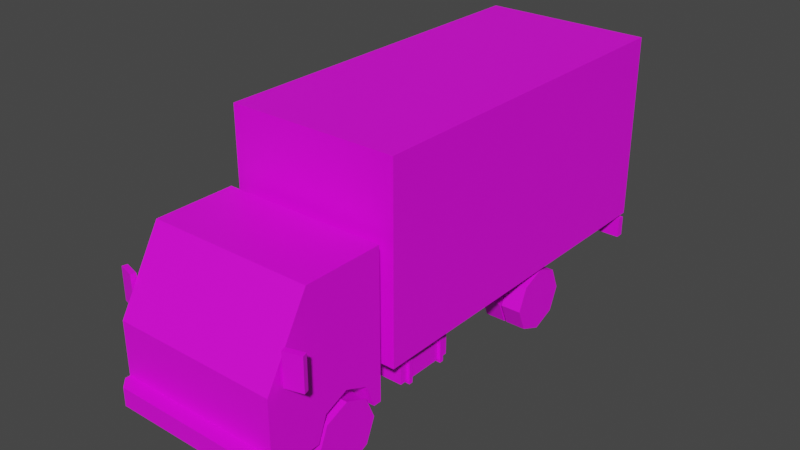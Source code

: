 # Source: Veh_Truck_02_White.blend  (saved by Blender 2.90.8; exported with 4.5.12 LTS)
import bpy
from mathutils import Matrix  # noqa: F401  (used for matrix-valued properties, if any)

bpy.ops.wm.read_factory_settings(use_empty=True)
scene = bpy.context.scene
scene.name = 'Scene'

# ---- collections
col_collection = bpy.data.collections.new('Collection'); scene.collection.children.link(col_collection)

# ---- images (referenced by path relative to the original .blend; pixels are not part of the script)
import os
ASSET_DIR = os.environ.get("B2B_ASSET_DIR", "")  # directory of the original .blend (textures are referenced by path, not embedded)
HERE = os.path.dirname(os.path.abspath(__file__))  # packed textures are extracted next to this script under _unpacked/

def load_image(name, relpath, width, height, colorspace="sRGB"):
    """Load a texture the original file referenced (path relative to the .blend, or extracted next to this script)."""
    p = next((c for c in (os.path.join(HERE, relpath), os.path.join(ASSET_DIR, relpath)) if relpath and os.path.exists(c)), "")
    if p:
        img = bpy.data.images.load(p, check_existing=True)
        img.name = name
    else:  # same state as the original file: an image datablock whose file is absent (Cycles renders it pink)
        img = bpy.data.images.new(name, width, height)
        img.source = "FILE"
        img.filepath = "//" + (relpath or name)
    img.colorspace_settings.name = colorspace
    return img
img_city_vehicles_pallete_png_035 = load_image('city_vehicles_pallete.png.035', 'city_vehicles_pallete.png', 1024, 1024, 'sRGB')

# ---- materials (node trees are filled in below, after node groups)
mat_material_037 = bpy.data.materials.new('Material.037')
mat_material_037.use_transparent_shadow = False

# ---- material node trees
mat_material_037.use_nodes = True; mat_material_037.node_tree.nodes.clear()
_N = mat_material_037.node_tree.nodes; _L = mat_material_037.node_tree.links
n0 = _N.new('ShaderNodeBsdfPrincipled'); n0.name = 'Principled BSDF'; n0.location = (10, 300)
n0.distribution = 'GGX'
n0.subsurface_method = 'BURLEY'
n0.inputs[3].default_value = 1.45
n0.inputs[27].default_value = (0.0, 0.0, 0.0, 1.0)
n0.inputs[28].default_value = 1.0
n1 = _N.new('ShaderNodeOutputMaterial'); n1.name = 'Material Output'; n1.location = (300, 300)
n2 = _N.new('ShaderNodeTexImage'); n2.name = 'Image Texture'; n2.location = (-336, 55)
n2.image = img_city_vehicles_pallete_png_035
n2.interpolation = 'Closest'
_L.new(n0.outputs[0], n1.inputs[0])
_L.new(n2.outputs[0], n0.inputs[0])
n1.is_active_output = True

# ---- world
world_world = bpy.data.worlds.new('World'); scene.world = world_world
world_world.use_nodes = True; world_world.node_tree.nodes.clear()
_N = world_world.node_tree.nodes; _L = world_world.node_tree.links
n0 = _N.new('ShaderNodeOutputWorld'); n0.name = 'World Output'; n0.location = (300, 300)
n1 = _N.new('ShaderNodeBackground'); n1.name = 'Background'; n1.location = (10, 300)
n1.inputs[0].default_value = (0.05088, 0.05088, 0.05088, 1.0)
_L.new(n1.outputs[0], n0.inputs[0])
n0.is_active_output = True
world_world.color = (0.05088, 0.05088, 0.05088)
world_world.use_sun_shadow = False
world_world.sun_shadow_jitter_overblur = 0.0

# ---- meshes
me_plane_191 = bpy.data.meshes.new('Plane.191')
me_plane_191.from_pydata([(0.3498, -1.31, 0.4161), (0.3498, -1.162, 0.4773), (0.3498, -1.015, 0.4161), (0.4701, -1.656, 0.7497), (0.5151, -1.679, 0.2671), (0.5151, -0.9081, 1.176), (0.5151, -0.9081, 0.2671), (0.4701, -1.431, 1.137), (0.5151, -1.162, 0.4773), (0.5151, -1.015, 0.4161), (0.5151, -1.31, 0.4161), (0.3498, -1.162, 0.2586), (0.3498, -0.959, 0.2671), (0.5151, -0.959, 0.2671), (0.3498, -1.366, 0.2671), (0.5151, -1.366, 0.2671), (0.5151, -1.679, 0.5436), (0.5151, -1.679, 0.423), (0.325, -1.679, 0.5436), (0.2522, -1.679, 0.423), (0.243, -1.679, 0.4932), (0.2045, -1.679, 0.4256), (0.5151, -1.679, 0.3806), (0.4564, -1.768, 0.3806), (0.5151, -1.71, 0.3806), (0.5151, -1.71, 0.2671), (0.4564, -1.768, 0.2671), (0.4816, -1.679, 0.5436), (0.4816, -1.679, 0.423), (0.5151, -1.408, 1.176), (0.5151, -1.679, 0.7108), (0.5151, -1.556, 0.8298), (0.5151, -1.383, 1.137), (0.5151, -1.013, 1.137), (0.5151, -1.013, 0.7896), (0.5151, -1.258, 0.7896), (0.5151, -1.401, 0.6462), (0.5151, -1.556, 0.6462), (0.07956, -1.768, 0.3697), (0.07956, -1.768, 0.2829), (-0.3498, -1.31, 0.4161), (-0.3498, -1.162, 0.4773), (-0.3498, -1.015, 0.4161), (-0.4701, -1.656, 0.7497), (-0.5151, -1.679, 0.2671), (-0.5151, -0.9081, 1.176), (-0.5151, -0.9081, 0.2671), (-0.4701, -1.431, 1.137), (0.0, -1.679, 0.7108), (0.0, -1.679, 0.2671), (0.0, -0.9081, 1.176), (0.0, -0.9081, 0.2671), (0.0, -1.408, 1.176), (-0.5151, -1.162, 0.4773), (-0.5151, -1.015, 0.4161), (-0.5151, -1.31, 0.4161), (-0.3498, -1.162, 0.2586), (-0.3498, -0.959, 0.2671), (-0.5151, -0.959, 0.2671), (-0.3498, -1.366, 0.2671), (-0.5151, -1.366, 0.2671), (-0.5151, -1.679, 0.5436), (-0.5151, -1.679, 0.423), (-0.325, -1.679, 0.5436), (-0.2522, -1.679, 0.423), (0.0, -1.679, 0.4932), (0.0, -1.679, 0.4256), (-0.243, -1.679, 0.4932), (-0.2045, -1.679, 0.4256), (0.0, -1.679, 0.3806), (-0.5151, -1.679, 0.3806), (0.0, -1.768, 0.3806), (0.0, -1.768, 0.2671), (-0.4564, -1.768, 0.3806), (-0.5151, -1.71, 0.3806), (-0.5151, -1.71, 0.2671), (-0.4564, -1.768, 0.2671), (-0.4816, -1.679, 0.5436), (-0.4816, -1.679, 0.423), (-0.5151, -1.408, 1.176), (-0.5151, -1.679, 0.7108), (0.0, -1.431, 1.137), (0.0, -1.656, 0.7497), (-0.5151, -1.556, 0.8298), (-0.5151, -1.383, 1.137), (-0.5151, -1.013, 1.137), (-0.5151, -1.013, 0.7896), (-0.5151, -1.258, 0.7896), (-0.5151, -1.401, 0.6462), (-0.5151, -1.556, 0.6462), (0.0, -1.768, 0.3697), (0.0, -1.768, 0.2829), (-0.07956, -1.768, 0.3697), (-0.07956, -1.768, 0.2829), (0.5294, -1.592, 0.7287), (0.5294, -1.592, 0.9308), (0.5205, -1.561, 0.7287), (0.5205, -1.561, 0.9308), (0.6361, -1.563, 0.7287), (0.6361, -1.563, 0.9308), (0.6272, -1.531, 0.7287), (0.6272, -1.531, 0.9308), (-0.5294, -1.592, 0.7287), (-0.5294, -1.592, 0.9308), (-0.5205, -1.561, 0.7287), (-0.5205, -1.561, 0.9308), (-0.6361, -1.563, 0.7287), (-0.6361, -1.563, 0.9308), (-0.6272, -1.531, 0.7287), (-0.6272, -1.531, 0.9308), (-0.163, -0.03107, 0.2956), (-0.163, -0.03107, 0.3812), (-0.163, 0.03107, 0.2956), (-0.163, 0.03107, 0.3812), (0.163, -0.03107, 0.2956), (0.163, -0.03107, 0.3812), (0.163, 0.03107, 0.2956), (0.163, 0.03107, 0.3812), (0.1561, -0.9242, 0.2791), (0.1561, -0.9242, 0.394), (0.1561, 1.465, 0.2791), (0.1561, 1.465, 0.394), (0.224, -0.9242, 0.2791), (0.224, -0.9242, 0.394), (0.224, 1.465, 0.2791), (0.224, 1.465, 0.394), (-0.163, -0.1295, 0.2956), (-0.163, -0.1295, 0.3812), (-0.163, -0.06734, 0.2956), (-0.163, -0.06734, 0.3812), (0.163, -0.1295, 0.2956), (0.163, -0.1295, 0.3812), (0.163, -0.06734, 0.2956), (0.163, -0.06734, 0.3812), (-0.163, -0.5512, 0.2956), (-0.163, -0.5512, 0.3812), (-0.163, -0.4891, 0.2956), (-0.163, -0.4891, 0.3812), (0.163, -0.5512, 0.2956), (0.163, -0.5512, 0.3812), (0.163, -0.4891, 0.2956), (0.163, -0.4891, 0.3812), (-0.163, -0.6496, 0.2956), (-0.163, -0.6496, 0.3812), (-0.163, -0.5875, 0.2956), (-0.163, -0.5875, 0.3812), (0.163, -0.6496, 0.2956), (0.163, -0.6496, 0.3812), (0.163, -0.5875, 0.2956), (0.163, -0.5875, 0.3812), (-0.163, 1.111, 0.2956), (-0.163, 1.111, 0.3812), (-0.163, 1.173, 0.2956), (-0.163, 1.173, 0.3812), (0.163, 1.111, 0.2956), (0.163, 1.111, 0.3812), (0.163, 1.173, 0.2956), (0.163, 1.173, 0.3812), (-0.163, 1.012, 0.2956), (-0.163, 1.012, 0.3812), (-0.163, 1.075, 0.2956), (-0.163, 1.075, 0.3812), (0.163, 1.012, 0.2956), (0.163, 1.012, 0.3812), (0.163, 1.075, 0.2956), (0.163, 1.075, 0.3812), (-0.1561, -0.9242, 0.2791), (-0.1561, -0.9242, 0.394), (-0.1561, 1.465, 0.2791), (-0.1561, 1.465, 0.394), (-0.224, -0.9242, 0.2791), (-0.224, -0.9242, 0.394), (-0.224, 1.465, 0.2791), (-0.224, 1.465, 0.394), (-0.5352, 1.447, 0.274), (-0.5352, 1.447, 0.4028), (-0.5352, 1.496, 0.274), (-0.5352, 1.496, 0.4028), (0.5352, 1.447, 0.274), (0.5352, 1.447, 0.4028), (0.5352, 1.496, 0.274), (0.5352, 1.496, 0.4028), (0.356, 1.496, 0.274), (-0.356, 1.496, 0.274), (-0.356, 1.496, 0.4028), (0.356, 1.496, 0.4028), (0.5009, 1.496, 0.274), (0.5009, 1.496, 0.4028), (-0.5005, 1.496, 0.274), (-0.5005, 1.496, 0.4028), (0.0, 1.496, 0.274), (0.0, 1.496, 0.4028), (0.0, 1.496, 0.3824), (0.0, 1.496, 0.2985), (0.07463, 1.496, 0.3824), (0.07463, 1.496, 0.2985), (-0.07277, 1.496, 0.2985), (-0.07277, 1.496, 0.3824), (0.2523, 0.5835, 0.2359), (0.2523, 0.5835, 0.1712), (0.2523, 0.5188, 0.2359), (0.2523, 0.5188, 0.1712), (0.08237, 0.5835, 0.2359), (0.08237, 0.5835, 0.1712), (0.08237, 0.5188, 0.2359), (0.08237, 0.5188, 0.1712), (0.08237, 0.4951, 0.1474), (0.08237, 0.4951, 0.2596), (0.08237, 0.6073, 0.2596), (0.08237, 0.6073, 0.1474), (-0.06448, 0.4951, 0.1474), (-0.06448, 0.4951, 0.2596), (-0.06448, 0.6073, 0.2596), (-0.06448, 0.6073, 0.1474), (-0.06448, 0.5187, 0.1711), (-0.06448, 0.5187, 0.236), (-0.06448, 0.5836, 0.236), (-0.06448, 0.5836, 0.1711), (-0.2508, 0.5187, 0.1711), (-0.2508, 0.5187, 0.236), (-0.2508, 0.5836, 0.236), (-0.2508, 0.5836, 0.1711), (0.1652, 0.5096, 0.1467), (0.1652, 0.4708, 0.2839), (0.1652, 0.5928, 0.1467), (0.1652, 0.6315, 0.2839), (0.2141, 0.5096, 0.1467), (0.2141, 0.4708, 0.2839), (0.2141, 0.5928, 0.1467), (0.2141, 0.6315, 0.2839), (-0.1652, 0.5096, 0.1467), (-0.1652, 0.4708, 0.2839), (-0.1652, 0.5928, 0.1467), (-0.1652, 0.6315, 0.2839), (-0.2141, 0.5096, 0.1467), (-0.2141, 0.4708, 0.2839), (-0.2141, 0.5928, 0.1467), (-0.2141, 0.6315, 0.2839), (0.2392, -0.6769, 0.2172), (0.2392, -0.6769, 0.4152), (0.2392, -0.2877, 0.2172), (0.2392, -0.2877, 0.4152), (0.4572, -0.6769, 0.2172), (0.4572, -0.6769, 0.4152), (0.4572, -0.2877, 0.2172), (0.4572, -0.2877, 0.4152), (0.2218, -0.6262, 0.2014), (0.2218, -0.6262, 0.431), (0.2218, -0.6012, 0.2014), (0.2218, -0.6012, 0.431), (0.4747, -0.6262, 0.2014), (0.4747, -0.6262, 0.431), (0.4747, -0.6012, 0.2014), (0.4747, -0.6012, 0.431), (0.2218, -0.3612, 0.2014), (0.2218, -0.3612, 0.431), (0.2218, -0.3362, 0.2014), (0.2218, -0.3362, 0.431), (0.4747, -0.3612, 0.2014), (0.4747, -0.3612, 0.431), (0.4747, -0.3362, 0.2014), (0.4747, -0.3362, 0.431), (-0.2392, -0.6769, 0.2172), (-0.2392, -0.6769, 0.4152), (-0.2392, -0.2877, 0.2172), (-0.2392, -0.2877, 0.4152), (-0.4572, -0.6769, 0.2172), (-0.4572, -0.6769, 0.4152), (-0.4572, -0.2877, 0.2172), (-0.4572, -0.2877, 0.4152), (-0.2218, -0.6262, 0.2014), (-0.2218, -0.6262, 0.431), (-0.2218, -0.6012, 0.2014), (-0.2218, -0.6012, 0.431), (-0.4747, -0.6262, 0.2014), (-0.4747, -0.6262, 0.431), (-0.4747, -0.6012, 0.2014), (-0.4747, -0.6012, 0.431), (-0.2218, -0.3612, 0.2014), (-0.2218, -0.3612, 0.431), (-0.2218, -0.3362, 0.2014), (-0.2218, -0.3362, 0.431), (-0.4747, -0.3612, 0.2014), (-0.4747, -0.3612, 0.431), (-0.4747, -0.3362, 0.2014), (-0.4747, -0.3362, 0.431), (-0.1729, 0.1084, 0.3866), (-0.1729, 0.1084, 0.4604), (-0.1729, 0.1356, 0.3866), (-0.1729, 0.1356, 0.4604), (-0.2073, 0.1084, 0.3866), (-0.2073, 0.1084, 0.4604), (-0.2073, 0.1356, 0.3866), (-0.2073, 0.1356, 0.4604), (-0.1729, -0.6707, 0.3866), (-0.1729, -0.6707, 0.4604), (-0.1729, -0.6434, 0.3866), (-0.1729, -0.6434, 0.4604), (-0.2073, -0.6707, 0.3866), (-0.2073, -0.6707, 0.4604), (-0.2073, -0.6434, 0.3866), (-0.2073, -0.6434, 0.4604), (-0.1729, -0.2843, 0.3866), (-0.1729, -0.2843, 0.4604), (-0.1729, -0.2571, 0.3866), (-0.1729, -0.2571, 0.4604), (-0.2073, -0.2843, 0.3866), (-0.2073, -0.2843, 0.4604), (-0.2073, -0.2571, 0.3866), (-0.2073, -0.2571, 0.4604), (-0.1729, 0.5361, 0.3866), (-0.1729, 0.5361, 0.4604), (-0.1729, 0.5633, 0.3866), (-0.1729, 0.5633, 0.4604), (-0.2073, 0.5361, 0.3866), (-0.2073, 0.5361, 0.4604), (-0.2073, 0.5633, 0.3866), (-0.2073, 0.5633, 0.4604), (-0.1729, 0.9781, 0.3866), (-0.1729, 0.9781, 0.4604), (-0.1729, 1.005, 0.3866), (-0.1729, 1.005, 0.4604), (-0.2073, 0.9781, 0.3866), (-0.2073, 0.9781, 0.4604), (-0.2073, 1.005, 0.3866), (-0.2073, 1.005, 0.4604), (0.1729, 0.1084, 0.3866), (0.1729, 0.1084, 0.4604), (0.1729, 0.1356, 0.3866), (0.1729, 0.1356, 0.4604), (0.2073, 0.1084, 0.3866), (0.2073, 0.1084, 0.4604), (0.2073, 0.1356, 0.3866), (0.2073, 0.1356, 0.4604), (0.1729, -0.6707, 0.3866), (0.1729, -0.6707, 0.4604), (0.1729, -0.6434, 0.3866), (0.1729, -0.6434, 0.4604), (0.2073, -0.6707, 0.3866), (0.2073, -0.6707, 0.4604), (0.2073, -0.6434, 0.3866), (0.2073, -0.6434, 0.4604), (0.1729, -0.2843, 0.3866), (0.1729, -0.2843, 0.4604), (0.1729, -0.2571, 0.3866), (0.1729, -0.2571, 0.4604), (0.2073, -0.2843, 0.3866), (0.2073, -0.2843, 0.4604), (0.2073, -0.2571, 0.3866), (0.2073, -0.2571, 0.4604), (0.1729, 0.5361, 0.3866), (0.1729, 0.5361, 0.4604), (0.1729, 0.5633, 0.3866), (0.1729, 0.5633, 0.4604), (0.2073, 0.5361, 0.3866), (0.2073, 0.5361, 0.4604), (0.2073, 0.5633, 0.3866), (0.2073, 0.5633, 0.4604), (0.1729, 0.9781, 0.3866), (0.1729, 0.9781, 0.4604), (0.1729, 1.005, 0.3866), (0.1729, 1.005, 0.4604), (0.2073, 0.9781, 0.3866), (0.2073, 0.9781, 0.4604), (0.2073, 1.005, 0.3866), (0.2073, 1.005, 0.4604), (-0.5379, -0.8314, 0.434), (-0.5379, -0.8314, 1.615), (-0.4995, 1.496, 0.4735), (-0.4995, 1.496, 1.576), (0.5379, -0.8314, 0.434), (0.5379, -0.8314, 1.615), (0.4995, 1.496, 0.4735), (0.4995, 1.496, 1.576), (-0.5379, 1.496, 1.615), (-0.5379, 1.496, 0.434), (0.5379, 1.496, 0.434), (0.5379, 1.496, 1.615), (0.0, 1.496, 0.4735), (0.0, 1.496, 1.576), (0.2308, 1.496, 0.6533), (0.2308, 1.496, 0.6197), (0.09051, 1.496, 0.6197), (0.09051, 1.496, 0.6533), (-0.08271, 1.496, 0.6533), (-0.08271, 1.496, 0.6197), (-0.2303, 1.496, 0.6197), (-0.2303, 1.496, 0.6533)], [], [(0, 1, 8, 10), (1, 2, 9, 8), (2, 12, 13, 9), (29, 5, 50, 52), (3, 7, 81, 82), (5, 6, 51, 50), (49, 4, 25, 26, 72), (30, 16, 17, 22, 4, 15, 10, 8, 9, 13, 6, 5, 33, 34, 35, 36, 37, 31), (11, 0, 14), (11, 1, 0), (11, 2, 1), (14, 0, 10, 15), (12, 2, 11), (6, 13, 12, 11, 14, 15, 4, 49, 51), (16, 27, 28, 17), (66, 21, 20, 65), (22, 69, 71, 23, 24), (69, 22, 17, 28, 19, 18, 27, 16, 30, 48, 65, 20, 21, 66), (26, 23, 71, 90, 38, 39, 91, 72), (23, 26, 25, 24), (4, 22, 24, 25), (28, 27, 18, 19), (7, 3, 30, 29), (81, 7, 29, 52), (3, 82, 48, 30), (31, 37, 36, 35, 34, 33, 32), (32, 33, 5, 29, 30, 31), (91, 39, 38, 90), (40, 55, 53, 41), (41, 53, 54, 42), (42, 54, 58, 57), (79, 52, 50, 45), (43, 82, 81, 47), (45, 50, 51, 46), (49, 72, 76, 75, 44), (80, 83, 89, 88, 87, 86, 85, 45, 46, 58, 54, 53, 55, 60, 44, 70, 62, 61), (56, 59, 40), (56, 40, 41), (56, 41, 42), (59, 60, 55, 40), (57, 56, 42), (46, 51, 49, 44, 60, 59, 56, 57, 58), (61, 62, 78, 77), (66, 65, 67, 68), (70, 74, 73, 71, 69), (69, 66, 68, 67, 65, 48, 80, 61, 77, 63, 64, 78, 62, 70), (76, 72, 91, 93, 92, 90, 71, 73), (73, 74, 75, 76), (44, 75, 74, 70), (78, 64, 63, 77), (47, 79, 80, 43), (81, 52, 79, 47), (43, 80, 48, 82), (83, 84, 85, 86, 87, 88, 89), (84, 83, 80, 79, 45, 85), (91, 90, 92, 93), (94, 95, 97, 96), (96, 97, 101, 100), (100, 101, 99, 98), (98, 99, 95, 94), (96, 100, 98, 94), (101, 97, 95, 99), (102, 104, 105, 103), (104, 108, 109, 105), (108, 106, 107, 109), (106, 102, 103, 107), (104, 102, 106, 108), (109, 107, 103, 105), (112, 113, 117, 116), (114, 115, 111, 110), (112, 116, 114, 110), (117, 113, 111, 115), (118, 119, 121, 120), (120, 121, 125, 124), (124, 125, 123, 122), (122, 123, 119, 118), (120, 124, 122, 118), (125, 121, 119, 123), (128, 129, 133, 132), (130, 131, 127, 126), (128, 132, 130, 126), (133, 129, 127, 131), (136, 137, 141, 140), (138, 139, 135, 134), (136, 140, 138, 134), (141, 137, 135, 139), (144, 145, 149, 148), (146, 147, 143, 142), (144, 148, 146, 142), (149, 145, 143, 147), (152, 153, 157, 156), (154, 155, 151, 150), (152, 156, 154, 150), (157, 153, 151, 155), (160, 161, 165, 164), (162, 163, 159, 158), (160, 164, 162, 158), (165, 161, 159, 163), (166, 168, 169, 167), (168, 172, 173, 169), (172, 170, 171, 173), (170, 166, 167, 171), (168, 166, 170, 172), (173, 171, 167, 169), (182, 185, 187, 186), (175, 174, 178, 179), (190, 182, 186, 180, 178, 174, 176, 188, 183), (191, 184, 189, 177, 175, 179, 181, 187, 185), (180, 181, 179, 178), (176, 174, 175, 177), (176, 177, 189, 188), (190, 193, 195, 194, 192, 191, 185, 182), (183, 184, 191, 192, 197, 196, 193, 190), (186, 187, 181, 180), (188, 189, 184, 183), (192, 194, 195, 193), (193, 196, 197, 192), (198, 200, 201, 199), (200, 204, 205, 201), (205, 206, 209, 203), (202, 198, 199, 203), (200, 198, 202, 204), (205, 203, 199, 201), (209, 213, 212, 208), (204, 207, 206, 205), (203, 209, 208, 202), (202, 208, 207, 204), (212, 216, 215, 211), (208, 212, 211, 207), (206, 210, 213, 209), (207, 211, 210, 206), (214, 218, 221, 217), (210, 214, 217, 213), (211, 215, 214, 210), (213, 217, 216, 212), (219, 220, 221, 218), (215, 219, 218, 214), (217, 221, 220, 216), (216, 220, 219, 215), (222, 223, 225, 224), (224, 225, 229, 228), (228, 229, 227, 226), (226, 227, 223, 222), (224, 228, 226, 222), (230, 232, 233, 231), (232, 236, 237, 233), (236, 234, 235, 237), (234, 230, 231, 235), (232, 230, 234, 236), (238, 239, 241, 240), (240, 241, 245, 244), (244, 245, 243, 242), (242, 243, 239, 238), (240, 244, 242, 238), (245, 241, 239, 243), (246, 247, 249, 248), (248, 249, 253, 252), (252, 253, 251, 250), (250, 251, 247, 246), (248, 252, 250, 246), (253, 249, 247, 251), (254, 255, 257, 256), (256, 257, 261, 260), (260, 261, 259, 258), (258, 259, 255, 254), (256, 260, 258, 254), (261, 257, 255, 259), (262, 264, 265, 263), (264, 268, 269, 265), (268, 266, 267, 269), (266, 262, 263, 267), (264, 262, 266, 268), (269, 267, 263, 265), (270, 272, 273, 271), (272, 276, 277, 273), (276, 274, 275, 277), (274, 270, 271, 275), (272, 270, 274, 276), (277, 275, 271, 273), (278, 280, 281, 279), (280, 284, 285, 281), (284, 282, 283, 285), (282, 278, 279, 283), (280, 278, 282, 284), (285, 283, 279, 281), (286, 288, 289, 287), (288, 292, 293, 289), (292, 290, 291, 293), (290, 286, 287, 291), (294, 296, 297, 295), (296, 300, 301, 297), (300, 298, 299, 301), (298, 294, 295, 299), (302, 304, 305, 303), (304, 308, 309, 305), (308, 306, 307, 309), (306, 302, 303, 307), (310, 312, 313, 311), (312, 316, 317, 313), (316, 314, 315, 317), (314, 310, 311, 315), (318, 320, 321, 319), (320, 324, 325, 321), (324, 322, 323, 325), (322, 318, 319, 323), (326, 327, 329, 328), (328, 329, 333, 332), (332, 333, 331, 330), (330, 331, 327, 326), (334, 335, 337, 336), (336, 337, 341, 340), (340, 341, 339, 338), (338, 339, 335, 334), (342, 343, 345, 344), (344, 345, 349, 348), (348, 349, 347, 346), (346, 347, 343, 342), (350, 351, 353, 352), (352, 353, 357, 356), (356, 357, 355, 354), (354, 355, 351, 350), (358, 359, 361, 360), (360, 361, 365, 364), (364, 365, 363, 362), (362, 363, 359, 358), (366, 367, 374, 375), (378, 379, 373, 372, 381, 380, 383), (376, 377, 371, 370), (370, 371, 367, 366), (375, 376, 370, 366), (369, 368, 375, 374), (377, 374, 367, 371), (368, 378, 372, 376, 375), (372, 373, 377, 376), (368, 387, 386, 385, 378), (373, 379, 369, 374, 377), (383, 380, 381, 382), (382, 381, 372, 378, 383), (378, 385, 384, 387, 368, 369, 379), (384, 385, 386, 387)])
_uv = me_plane_191.uv_layers.new(name='UVMap')
_uv.uv.foreach_set('vector', [0.2221, 0.05746, 0.2221, 0.05671, 0.223, 0.05671, 0.223, 0.05746, 0.2221, 0.05671, 0.2221, 0.05597, 0.223, 0.05597, 0.223, 0.05671, 0.2091, 0.05681, 0.2099, 0.05681, 0.2099, 0.05765, 0.2091, 0.05765, 0.9571, 0.4932, 0.954, 0.4932, 0.954, 0.49, 0.9571, 0.49, 0.1174, 0.05859, 0.1144, 0.05859, 0.1144, 0.05501, 0.1174, 0.05501, 0.9437, 0.4804, 0.9493, 0.4804, 0.9493, 0.4836, 0.9437, 0.4836, 0.2231, 0.04687, 0.2231, 0.04426, 0.2232, 0.04426, 0.2235, 0.04456, 0.2235, 0.04687, 0.9376, 0.4905, 0.9376, 0.4895, 0.9376, 0.4887, 0.9376, 0.4885, 0.9376, 0.4878, 0.9395, 0.4878, 0.9398, 0.4887, 0.9408, 0.4891, 0.9417, 0.4887, 0.942, 0.4878, 0.9423, 0.4878, 0.9423, 0.4934, 0.9417, 0.4932, 0.9417, 0.491, 0.9402, 0.491, 0.9393, 0.4901, 0.9383, 0.4901, 0.9383, 0.4913, 0.2252, 0.05573, 0.2245, 0.05495, 0.2252, 0.0547, 0.2252, 0.05573, 0.2241, 0.05568, 0.2245, 0.05495, 0.2252, 0.05573, 0.2244, 0.05644, 0.2241, 0.05568, 0.2237, 0.05676, 0.2244, 0.05676, 0.2244, 0.05759, 0.2237, 0.05759, 0.2251, 0.05676, 0.2244, 0.05644, 0.2252, 0.05573, 0.2192, 0.04426, 0.2194, 0.04426, 0.2194, 0.0451, 0.2205, 0.0451, 0.2215, 0.0451, 0.2215, 0.04426, 0.2231, 0.04426, 0.2231, 0.04687, 0.2192, 0.04687, 0.8815, 0.5874, 0.8815, 0.5864, 0.8851, 0.5864, 0.8851, 0.5874, 0.1199, 0.05501, 0.1199, 0.05657, 0.1194, 0.05686, 0.1194, 0.05501, 0.9406, 0.4847, 0.9406, 0.4884, 0.9399, 0.4884, 0.9399, 0.4851, 0.9403, 0.4847, 0.9487, 0.49, 0.9487, 0.4932, 0.9484, 0.4932, 0.9484, 0.493, 0.9484, 0.4916, 0.9477, 0.4921, 0.9477, 0.493, 0.9477, 0.4932, 0.9466, 0.4932, 0.9466, 0.49, 0.948, 0.49, 0.948, 0.4915, 0.9484, 0.4913, 0.9484, 0.49, 0.9399, 0.4913, 0.9391, 0.4913, 0.9391, 0.488, 0.9392, 0.488, 0.9392, 0.4886, 0.9398, 0.4886, 0.9398, 0.488, 0.9399, 0.488, 0.9413, 0.4855, 0.9413, 0.4847, 0.9418, 0.4847, 0.9418, 0.4855, 0.942, 0.4847, 0.942, 0.4855, 0.9418, 0.4855, 0.9418, 0.4847, 0.9875, 0.5264, 0.9806, 0.5264, 0.9806, 0.5175, 0.9875, 0.5133, 0.9439, 0.493, 0.9464, 0.493, 0.9466, 0.4932, 0.9437, 0.4932, 0.9439, 0.49, 0.9439, 0.493, 0.9437, 0.4932, 0.9437, 0.49, 0.9464, 0.493, 0.9464, 0.49, 0.9466, 0.49, 0.9466, 0.4932, 0.1076, 0.05652, 0.1076, 0.05512, 0.1088, 0.05512, 0.1098, 0.05621, 0.1117, 0.05621, 0.1117, 0.05885, 0.1089, 0.05885, 0.9394, 0.4932, 0.9417, 0.4932, 0.9423, 0.4934, 0.9392, 0.4934, 0.9376, 0.4905, 0.9383, 0.4913, 0.5238, 0.04115, 0.5238, 0.05666, 0.5069, 0.05666, 0.5069, 0.04115, 0.2075, 0.0574, 0.2066, 0.0574, 0.2066, 0.05665, 0.2075, 0.05665, 0.2075, 0.05665, 0.2066, 0.05665, 0.2066, 0.0559, 0.2075, 0.0559, 0.2282, 0.05535, 0.2282, 0.05619, 0.2275, 0.05619, 0.2275, 0.05535, 0.9571, 0.4868, 0.9571, 0.49, 0.954, 0.49, 0.954, 0.4868, 0.1174, 0.05144, 0.1174, 0.05501, 0.1144, 0.05501, 0.1144, 0.05144, 0.9437, 0.4868, 0.9437, 0.4836, 0.9493, 0.4836, 0.9493, 0.4868, 0.2231, 0.04687, 0.2235, 0.04687, 0.2235, 0.04918, 0.2232, 0.04948, 0.2231, 0.04948, 0.9492, 0.4897, 0.95, 0.489, 0.95, 0.4901, 0.9509, 0.4901, 0.9518, 0.4892, 0.9533, 0.4892, 0.9533, 0.4871, 0.954, 0.4868, 0.954, 0.4925, 0.9537, 0.4925, 0.9533, 0.4916, 0.9524, 0.4912, 0.9515, 0.4916, 0.9512, 0.4925, 0.9492, 0.4925, 0.9492, 0.4918, 0.9492, 0.4915, 0.9492, 0.4908, 0.2241, 0.05572, 0.2241, 0.05676, 0.2233, 0.05651, 0.2241, 0.05572, 0.2233, 0.05651, 0.223, 0.05577, 0.2241, 0.05572, 0.223, 0.05577, 0.2233, 0.05501, 0.2244, 0.05759, 0.2244, 0.05676, 0.2252, 0.05676, 0.2252, 0.05759, 0.224, 0.0547, 0.2241, 0.05572, 0.2233, 0.05501, 0.2192, 0.04948, 0.2192, 0.04687, 0.2231, 0.04687, 0.2231, 0.04948, 0.2215, 0.04948, 0.2215, 0.04864, 0.2205, 0.04864, 0.2194, 0.04864, 0.2194, 0.04948, 0.8815, 0.5563, 0.8851, 0.5563, 0.8851, 0.5573, 0.8815, 0.5573, 0.1199, 0.05501, 0.1194, 0.05501, 0.1194, 0.05316, 0.1199, 0.05346, 0.9406, 0.4921, 0.9403, 0.4921, 0.9399, 0.4917, 0.9399, 0.4884, 0.9406, 0.4884, 0.9487, 0.49, 0.9484, 0.49, 0.9484, 0.4888, 0.948, 0.4885, 0.948, 0.49, 0.9466, 0.49, 0.9466, 0.4868, 0.9477, 0.4868, 0.9477, 0.4871, 0.9477, 0.488, 0.9484, 0.4885, 0.9484, 0.4871, 0.9484, 0.4868, 0.9487, 0.4868, 0.9399, 0.4847, 0.9399, 0.488, 0.9398, 0.488, 0.9398, 0.4874, 0.9392, 0.4874, 0.9392, 0.488, 0.9391, 0.488, 0.9391, 0.4847, 0.9549, 0.4893, 0.9554, 0.4893, 0.9554, 0.4902, 0.9549, 0.4902, 0.9556, 0.4902, 0.9554, 0.4902, 0.9554, 0.4893, 0.9556, 0.4893, 0.9875, 0.4715, 0.9875, 0.4846, 0.9806, 0.4804, 0.9806, 0.4715, 0.9439, 0.4871, 0.9437, 0.4868, 0.9466, 0.4868, 0.9464, 0.4871, 0.9439, 0.49, 0.9437, 0.49, 0.9437, 0.4868, 0.9439, 0.4871, 0.9464, 0.4871, 0.9466, 0.4868, 0.9466, 0.49, 0.9464, 0.49, 0.1219, 0.05372, 0.1232, 0.05139, 0.126, 0.05139, 0.126, 0.05403, 0.1241, 0.05403, 0.123, 0.05512, 0.1219, 0.05512, 0.951, 0.4871, 0.95, 0.489, 0.9492, 0.4897, 0.9509, 0.4868, 0.954, 0.4868, 0.9533, 0.4871, 0.5238, 0.04115, 0.5069, 0.04115, 0.5069, 0.02565, 0.5238, 0.02565, 0.1442, 0.03235, 0.1442, 0.032, 0.1442, 0.032, 0.1442, 0.03235, 0.9476, 0.4895, 0.9476, 0.4898, 0.9475, 0.4898, 0.9475, 0.4895, 0.1442, 0.03338, 0.1442, 0.03303, 0.1442, 0.03303, 0.1442, 0.03338, 0.1506, 0.03183, 0.1506, 0.03148, 0.1508, 0.03148, 0.1508, 0.03183, 0.1438, 0.03662, 0.1438, 0.03643, 0.1439, 0.03643, 0.1439, 0.03662, 0.144, 0.03662, 0.144, 0.03643, 0.1441, 0.03643, 0.1441, 0.03662, 0.1442, 0.03269, 0.1442, 0.03269, 0.1442, 0.03235, 0.1442, 0.03235, 0.9475, 0.4898, 0.9473, 0.4898, 0.9473, 0.4895, 0.9475, 0.4895, 0.1442, 0.03303, 0.1442, 0.03303, 0.1442, 0.03269, 0.1442, 0.03269, 0.1508, 0.03573, 0.151, 0.03573, 0.151, 0.03608, 0.1508, 0.03608, 0.144, 0.03662, 0.144, 0.03662, 0.144, 0.03643, 0.144, 0.03643, 0.1439, 0.03643, 0.144, 0.03643, 0.144, 0.03662, 0.1439, 0.03662, 0.2087, 0.05636, 0.2091, 0.05636, 0.2091, 0.05801, 0.2087, 0.05801, 0.2284, 0.04004, 0.2288, 0.04004, 0.2288, 0.04169, 0.2284, 0.04169, 0.2288, 0.05041, 0.2288, 0.04876, 0.2291, 0.04876, 0.2291, 0.05041, 0.2291, 0.04711, 0.2291, 0.04876, 0.2288, 0.04876, 0.2288, 0.04711, 0.2266, 0.04457, 0.226, 0.04457, 0.226, 0.03248, 0.2266, 0.03248, 0.2141, 0.05789, 0.2141, 0.05731, 0.2145, 0.05731, 0.2145, 0.05789, 0.226, 0.04457, 0.2266, 0.04457, 0.2266, 0.05667, 0.226, 0.05667, 0.2066, 0.05798, 0.2066, 0.0574, 0.207, 0.0574, 0.207, 0.05798, 0.2272, 0.03248, 0.2275, 0.03248, 0.2275, 0.04457, 0.2272, 0.04457, 0.2257, 0.04426, 0.226, 0.04426, 0.226, 0.05636, 0.2257, 0.05636, 0.2141, 0.05566, 0.2146, 0.05566, 0.2146, 0.05731, 0.2141, 0.05731, 0.2284, 0.03839, 0.2288, 0.03839, 0.2288, 0.04004, 0.2284, 0.04004, 0.2288, 0.04546, 0.2288, 0.04381, 0.2291, 0.04381, 0.2291, 0.04546, 0.2291, 0.04546, 0.2291, 0.04711, 0.2288, 0.04711, 0.2288, 0.04546, 0.2229, 0.05573, 0.2224, 0.05573, 0.2224, 0.05408, 0.2229, 0.05408, 0.2285, 0.03248, 0.2289, 0.03248, 0.2289, 0.03413, 0.2285, 0.03413, 0.2291, 0.05412, 0.2291, 0.05577, 0.2288, 0.05577, 0.2288, 0.05412, 0.2291, 0.03839, 0.2291, 0.04004, 0.2288, 0.04004, 0.2288, 0.03839, 0.2129, 0.05649, 0.2124, 0.05649, 0.2124, 0.05484, 0.2129, 0.05484, 0.2284, 0.04169, 0.2288, 0.04169, 0.2288, 0.04334, 0.2284, 0.04334, 0.2291, 0.04169, 0.2291, 0.04334, 0.2288, 0.04334, 0.2288, 0.04169, 0.2291, 0.05667, 0.2291, 0.05832, 0.2288, 0.05832, 0.2288, 0.05667, 0.2252, 0.0547, 0.2256, 0.0547, 0.2256, 0.05635, 0.2252, 0.05635, 0.2285, 0.03578, 0.2289, 0.03578, 0.2289, 0.03743, 0.2285, 0.03743, 0.2288, 0.05206, 0.2288, 0.05041, 0.2291, 0.05041, 0.2291, 0.05206, 0.2291, 0.04004, 0.2291, 0.04169, 0.2288, 0.04169, 0.2288, 0.04004, 0.2124, 0.05649, 0.2129, 0.05649, 0.2129, 0.05814, 0.2124, 0.05814, 0.2285, 0.03413, 0.2289, 0.03413, 0.2289, 0.03578, 0.2285, 0.03578, 0.2124, 0.05681, 0.2124, 0.05846, 0.212, 0.05846, 0.212, 0.05681, 0.2291, 0.05247, 0.2291, 0.05412, 0.2288, 0.05412, 0.2288, 0.05247, 0.2272, 0.04457, 0.2272, 0.05667, 0.2266, 0.05667, 0.2266, 0.04457, 0.222, 0.05783, 0.2216, 0.05783, 0.2216, 0.05725, 0.222, 0.05725, 0.2272, 0.03248, 0.2272, 0.04457, 0.2266, 0.04457, 0.2266, 0.03248, 0.2073, 0.05798, 0.207, 0.05798, 0.207, 0.0574, 0.2073, 0.0574, 0.2275, 0.04457, 0.2275, 0.05667, 0.2272, 0.05667, 0.2272, 0.04457, 0.2091, 0.04426, 0.2091, 0.05636, 0.2088, 0.05636, 0.2088, 0.04426, 0.9195, 0.5627, 0.9188, 0.5627, 0.9188, 0.562, 0.9195, 0.562, 0.2076, 0.05567, 0.2069, 0.05567, 0.2069, 0.05025, 0.2076, 0.05025, 0.2144, 0.05295, 0.2144, 0.05475, 0.2144, 0.05549, 0.2144, 0.05566, 0.2141, 0.05566, 0.2141, 0.05024, 0.2144, 0.05024, 0.2144, 0.05042, 0.2144, 0.05115, 0.2278, 0.0411, 0.2278, 0.0429, 0.2278, 0.04364, 0.2278, 0.04381, 0.2275, 0.04381, 0.2275, 0.03839, 0.2278, 0.03839, 0.2278, 0.03856, 0.2278, 0.0393, 0.2183, 0.056, 0.2183, 0.05535, 0.2186, 0.05535, 0.2186, 0.056, 0.2186, 0.05535, 0.2183, 0.05535, 0.2183, 0.0547, 0.2186, 0.0547, 0.8761, 0.5626, 0.8754, 0.5626, 0.8754, 0.5624, 0.8761, 0.5624, 0.2141, 0.05295, 0.214, 0.05295, 0.214, 0.05257, 0.2136, 0.05257, 0.2136, 0.05295, 0.2135, 0.05295, 0.2135, 0.05115, 0.2141, 0.05115, 0.2141, 0.05475, 0.2135, 0.05475, 0.2135, 0.05295, 0.2136, 0.05295, 0.2136, 0.05332, 0.214, 0.05332, 0.214, 0.05295, 0.2141, 0.05295, 0.8761, 0.5573, 0.8754, 0.5573, 0.8754, 0.5572, 0.8761, 0.5572, 0.9195, 0.5671, 0.9188, 0.5671, 0.9188, 0.5663, 0.9195, 0.5663, 0.5206, 0.04065, 0.5206, 0.04027, 0.521, 0.04027, 0.521, 0.04065, 0.521, 0.04065, 0.521, 0.04102, 0.5206, 0.04102, 0.5206, 0.04065, 0.2278, 0.05652, 0.2278, 0.05619, 0.2282, 0.05619, 0.2282, 0.05652, 0.2216, 0.05725, 0.2216, 0.05811, 0.2213, 0.05811, 0.2213, 0.05725, 0.2191, 0.05737, 0.2192, 0.05725, 0.2192, 0.05781, 0.2191, 0.05769, 0.2213, 0.05725, 0.2213, 0.05811, 0.221, 0.05811, 0.221, 0.05725, 0.2205, 0.05725, 0.2209, 0.05725, 0.2209, 0.05811, 0.2205, 0.05811, 0.2205, 0.05811, 0.2202, 0.05811, 0.2202, 0.05725, 0.2205, 0.05725, 0.2055, 0.05792, 0.2055, 0.05718, 0.2061, 0.05718, 0.2061, 0.05792, 0.2188, 0.05737, 0.2187, 0.05725, 0.2192, 0.05725, 0.2191, 0.05737, 0.2191, 0.05769, 0.2192, 0.05781, 0.2187, 0.05781, 0.2188, 0.05769, 0.2188, 0.05769, 0.2187, 0.05781, 0.2187, 0.05725, 0.2188, 0.05737, 0.2076, 0.05487, 0.2077, 0.05499, 0.2077, 0.05532, 0.2076, 0.05544, 0.2134, 0.05484, 0.2134, 0.05558, 0.2129, 0.05558, 0.2129, 0.05484, 0.2049, 0.05792, 0.2049, 0.05718, 0.2055, 0.05718, 0.2055, 0.05792, 0.2066, 0.05718, 0.2066, 0.05792, 0.2061, 0.05792, 0.2061, 0.05718, 0.2285, 0.03837, 0.2285, 0.03743, 0.2288, 0.03743, 0.2288, 0.03837, 0.2081, 0.05544, 0.208, 0.05532, 0.208, 0.05499, 0.2081, 0.05487, 0.2076, 0.05544, 0.2077, 0.05532, 0.208, 0.05532, 0.2081, 0.05544, 0.2081, 0.05487, 0.208, 0.05499, 0.2077, 0.05499, 0.2076, 0.05487, 0.2275, 0.05652, 0.2275, 0.05619, 0.2278, 0.05619, 0.2278, 0.05652, 0.2202, 0.05725, 0.2202, 0.05819, 0.2199, 0.05819, 0.2199, 0.05725, 0.2199, 0.05725, 0.2199, 0.05819, 0.2196, 0.05819, 0.2196, 0.05725, 0.2196, 0.05725, 0.2196, 0.05819, 0.2192, 0.05819, 0.2192, 0.05725, 0.2106, 0.05701, 0.2113, 0.05681, 0.2113, 0.05763, 0.2106, 0.05743, 0.2253, 0.04873, 0.2253, 0.04803, 0.2256, 0.04803, 0.2256, 0.04873, 0.2113, 0.05701, 0.212, 0.05681, 0.212, 0.05763, 0.2113, 0.05743, 0.2254, 0.04495, 0.2254, 0.04426, 0.2257, 0.04426, 0.2257, 0.04495, 0.2073, 0.0574, 0.2076, 0.0574, 0.2076, 0.05782, 0.2073, 0.05782, 0.2032, 0.0578, 0.2032, 0.05738, 0.2039, 0.05718, 0.2039, 0.05799, 0.2256, 0.04943, 0.2253, 0.04943, 0.2253, 0.04873, 0.2256, 0.04873, 0.2099, 0.05743, 0.2099, 0.05701, 0.2106, 0.05681, 0.2106, 0.05763, 0.2257, 0.04563, 0.2254, 0.04563, 0.2254, 0.04495, 0.2257, 0.04495, 0.2187, 0.05725, 0.2187, 0.05767, 0.2184, 0.05767, 0.2184, 0.05725, 0.2307, 0.03184, 0.2296, 0.03184, 0.2296, 0.02966, 0.2307, 0.02966, 0.2178, 0.05312, 0.2167, 0.05312, 0.2167, 0.0519, 0.2178, 0.0519, 0.2296, 0.02749, 0.2307, 0.02749, 0.2307, 0.02966, 0.2296, 0.02966, 0.2291, 0.05322, 0.228, 0.05322, 0.228, 0.052, 0.2291, 0.052, 0.2118, 0.05216, 0.2106, 0.05216, 0.2106, 0.04998, 0.2118, 0.04998, 0.2118, 0.04998, 0.213, 0.04998, 0.213, 0.05216, 0.2118, 0.05216, 0.2273, 0.04239, 0.2273, 0.04111, 0.2275, 0.04111, 0.2275, 0.04239, 0.2265, 0.04389, 0.2253, 0.04389, 0.2253, 0.04247, 0.2265, 0.04247, 0.2245, 0.05043, 0.2245, 0.04914, 0.2247, 0.04914, 0.2247, 0.05043, 0.2224, 0.05122, 0.2237, 0.05122, 0.2237, 0.05264, 0.2224, 0.05264, 0.209, 0.04283, 0.209, 0.04424, 0.2088, 0.04424, 0.2088, 0.04283, 0.2153, 0.04491, 0.2153, 0.04632, 0.2152, 0.04632, 0.2152, 0.04491, 0.2135, 0.05209, 0.2135, 0.0508, 0.2136, 0.0508, 0.2136, 0.05209, 0.2054, 0.05115, 0.2066, 0.05115, 0.2066, 0.05256, 0.2054, 0.05256, 0.2197, 0.05255, 0.2197, 0.05126, 0.2198, 0.05126, 0.2198, 0.05255, 0.2199, 0.05122, 0.2212, 0.05122, 0.2212, 0.05264, 0.2199, 0.05264, 0.2152, 0.04773, 0.2152, 0.04632, 0.2153, 0.04632, 0.2153, 0.04773, 0.209, 0.04848, 0.209, 0.04989, 0.2088, 0.04989, 0.2088, 0.04848, 0.2077, 0.05284, 0.2077, 0.05067, 0.2088, 0.05067, 0.2088, 0.05284, 0.2189, 0.0519, 0.2189, 0.05312, 0.2178, 0.05312, 0.2178, 0.0519, 0.2307, 0.02532, 0.2307, 0.02749, 0.2296, 0.02749, 0.2296, 0.02532, 0.2304, 0.052, 0.2304, 0.05322, 0.2293, 0.05322, 0.2293, 0.052, 0.2137, 0.05306, 0.2137, 0.05089, 0.2149, 0.05089, 0.2149, 0.05306, 0.2106, 0.04998, 0.2106, 0.05216, 0.2094, 0.05216, 0.2094, 0.04998, 0.2088, 0.04989, 0.209, 0.04989, 0.209, 0.05118, 0.2088, 0.05118, 0.2041, 0.05256, 0.2041, 0.05115, 0.2054, 0.05115, 0.2054, 0.05256, 0.2275, 0.04111, 0.2273, 0.04111, 0.2273, 0.03983, 0.2275, 0.03983, 0.2154, 0.05332, 0.2154, 0.0519, 0.2167, 0.0519, 0.2167, 0.05332, 0.2088, 0.04707, 0.209, 0.04707, 0.209, 0.04848, 0.2088, 0.04848, 0.209, 0.04566, 0.2088, 0.04566, 0.2088, 0.04424, 0.209, 0.04424, 0.2273, 0.05293, 0.2271, 0.05293, 0.2271, 0.05165, 0.2273, 0.05165, 0.2041, 0.05115, 0.2041, 0.05256, 0.2028, 0.05256, 0.2028, 0.05115, 0.2153, 0.05043, 0.2152, 0.05043, 0.2152, 0.04915, 0.2153, 0.04915, 0.2212, 0.05264, 0.2212, 0.05122, 0.2224, 0.05122, 0.2224, 0.05264, 0.2088, 0.04566, 0.209, 0.04566, 0.209, 0.04707, 0.2088, 0.04707, 0.2153, 0.04915, 0.2152, 0.04915, 0.2152, 0.04773, 0.2153, 0.04773, 0.2113, 0.058, 0.2112, 0.058, 0.2112, 0.05763, 0.2113, 0.05763, 0.2225, 0.05784, 0.2223, 0.05784, 0.2223, 0.05746, 0.2225, 0.05746, 0.2102, 0.058, 0.2101, 0.058, 0.2101, 0.05763, 0.2102, 0.05763, 0.225, 0.05797, 0.2249, 0.05797, 0.2249, 0.05759, 0.225, 0.05759, 0.211, 0.058, 0.2109, 0.058, 0.2109, 0.05763, 0.211, 0.05763, 0.2221, 0.05746, 0.2223, 0.05746, 0.2223, 0.05784, 0.2221, 0.05784, 0.2107, 0.058, 0.2106, 0.058, 0.2106, 0.05763, 0.2107, 0.05763, 0.2245, 0.05797, 0.2243, 0.05797, 0.2243, 0.05759, 0.2245, 0.05759, 0.2114, 0.058, 0.2113, 0.058, 0.2113, 0.05763, 0.2114, 0.05763, 0.2084, 0.05781, 0.2083, 0.05781, 0.2083, 0.05743, 0.2084, 0.05743, 0.213, 0.05787, 0.2129, 0.05787, 0.2129, 0.05749, 0.213, 0.05749, 0.2249, 0.05797, 0.2247, 0.05797, 0.2247, 0.05759, 0.2249, 0.05759, 0.2109, 0.058, 0.2107, 0.058, 0.2107, 0.05763, 0.2109, 0.05763, 0.2144, 0.05525, 0.2146, 0.05525, 0.2146, 0.05562, 0.2144, 0.05562, 0.223, 0.05784, 0.2228, 0.05784, 0.2228, 0.05746, 0.223, 0.05746, 0.2101, 0.058, 0.2099, 0.058, 0.2099, 0.05763, 0.2101, 0.05763, 0.213, 0.05712, 0.2129, 0.05712, 0.2129, 0.05675, 0.213, 0.05675, 0.2285, 0.04375, 0.2283, 0.04375, 0.2283, 0.04337, 0.2285, 0.04337, 0.2271, 0.05704, 0.227, 0.05704, 0.227, 0.05667, 0.2271, 0.05667, 0.2252, 0.05797, 0.225, 0.05797, 0.225, 0.05759, 0.2252, 0.05759, 0.222, 0.05799, 0.222, 0.05762, 0.2221, 0.05762, 0.2221, 0.05799, 0.2225, 0.05784, 0.2225, 0.05746, 0.2227, 0.05746, 0.2227, 0.05784, 0.2103, 0.05763, 0.2103, 0.058, 0.2102, 0.058, 0.2102, 0.05763, 0.224, 0.05797, 0.224, 0.05759, 0.2242, 0.05759, 0.2242, 0.05797, 0.2103, 0.058, 0.2103, 0.05763, 0.2105, 0.05763, 0.2105, 0.058, 0.2084, 0.05781, 0.2084, 0.05743, 0.2086, 0.05743, 0.2086, 0.05781, 0.2105, 0.058, 0.2105, 0.05763, 0.2106, 0.05763, 0.2106, 0.058, 0.2238, 0.05797, 0.2238, 0.05759, 0.224, 0.05759, 0.224, 0.05797, 0.2188, 0.04411, 0.2188, 0.04374, 0.219, 0.04374, 0.219, 0.04411, 0.2195, 0.04432, 0.2195, 0.04395, 0.2197, 0.04395, 0.2197, 0.04432, 0.2099, 0.04399, 0.2099, 0.04362, 0.21, 0.04362, 0.21, 0.04399, 0.221, 0.04445, 0.221, 0.04408, 0.2212, 0.04408, 0.2212, 0.04445, 0.227, 0.05779, 0.227, 0.05742, 0.2271, 0.05742, 0.2271, 0.05779, 0.2086, 0.05636, 0.2086, 0.05599, 0.2088, 0.05599, 0.2088, 0.05636, 0.211, 0.058, 0.211, 0.05763, 0.2112, 0.05763, 0.2112, 0.058, 0.2285, 0.04375, 0.2285, 0.04337, 0.2286, 0.04337, 0.2286, 0.04375, 0.2229, 0.05562, 0.2229, 0.05524, 0.223, 0.05524, 0.223, 0.05562, 0.2237, 0.05797, 0.2237, 0.05759, 0.2238, 0.05759, 0.2238, 0.05797, 0.2271, 0.05704, 0.2271, 0.05742, 0.227, 0.05742, 0.227, 0.05704, 0.2245, 0.05797, 0.2245, 0.05759, 0.2247, 0.05759, 0.2247, 0.05797, 0.9529, 0.4998, 0.9462, 0.4998, 0.9462, 0.4866, 0.9529, 0.4866, 0.8799, 0.119, 0.8799, 0.1325, 0.8737, 0.1325, 0.8737, 0.119, 0.877, 0.1208, 0.877, 0.1212, 0.8788, 0.1212, 0.9462, 0.4998, 0.9395, 0.4998, 0.9395, 0.4866, 0.9462, 0.4866, 0.9462, 0.5065, 0.9462, 0.4998, 0.9523, 0.4998, 0.9523, 0.5065, 0.2077, 0.0284, 0.2196, 0.0284, 0.2196, 0.05408, 0.2077, 0.05408, 0.9454, 0.5063, 0.9454, 0.5, 0.9456, 0.4998, 0.9456, 0.5065, 0.9529, 0.4866, 0.959, 0.4866, 0.959, 0.4998, 0.9529, 0.4998, 0.9454, 0.5, 0.9425, 0.5, 0.9397, 0.5, 0.9395, 0.4998, 0.9456, 0.4998, 0.9397, 0.5, 0.9397, 0.5063, 0.9395, 0.5065, 0.9395, 0.4998, 0.886, 0.119, 0.8827, 0.1212, 0.8827, 0.1208, 0.8809, 0.1208, 0.8799, 0.119, 0.9397, 0.5063, 0.9425, 0.5063, 0.9454, 0.5063, 0.9456, 0.5065, 0.9395, 0.5065, 0.8144, 0.1229, 0.8107, 0.1229, 0.8107, 0.122, 0.8144, 0.122, 0.8788, 0.1208, 0.877, 0.1208, 0.8737, 0.119, 0.8799, 0.119, 0.8788, 0.1212, 0.8799, 0.119, 0.8809, 0.1208, 0.8809, 0.1212, 0.8827, 0.1212, 0.886, 0.119, 0.886, 0.1325, 0.8799, 0.1325, 0.819, 0.1229, 0.819, 0.122, 0.8228, 0.122, 0.8228, 0.1229])
me_plane_191.materials.append(mat_material_037)
me_plane_191.use_remesh_fix_poles = True
me_plane_191.use_remesh_preserve_attributes = False
me_plane_191.use_mirror_vertex_groups = False
me_plane_191.update()
me_plane_190 = bpy.data.meshes.new('Plane.190')
me_plane_190.from_pydata([(0.3874, -1.162, 0.2035), (0.5151, -1.162, 0.2035), (0.3874, -0.9609, 0.2035), (0.5151, -0.9609, 0.2035), (0.3874, -1.02, 0.06108), (0.5151, -1.02, 0.06108), (0.3874, -1.162, 0.002076), (0.5151, -1.162, 0.002076), (0.3874, -1.305, 0.06108), (0.5151, -1.305, 0.06108), (0.3874, -1.364, 0.2035), (0.5151, -1.364, 0.2035), (0.3874, -1.305, 0.346), (0.5151, -1.305, 0.346), (0.3874, -1.162, 0.405), (0.5151, -1.162, 0.405), (0.3874, -1.02, 0.346), (0.5151, -1.02, 0.346), (0.5151, -1.069, 0.1101), (0.5151, -1.03, 0.2035), (0.5151, -1.162, 0.07145), (0.5151, -1.256, 0.1101), (0.5151, -1.294, 0.2035), (0.5151, -1.256, 0.2969), (0.5151, -1.162, 0.3356), (0.5151, -1.069, 0.2969)], [], [(0, 2, 4), (1, 18, 19), (2, 3, 5, 4), (0, 4, 6), (1, 20, 18), (4, 5, 7, 6), (0, 6, 8), (1, 21, 20), (6, 7, 9, 8), (0, 8, 10), (1, 22, 21), (8, 9, 11, 10), (0, 10, 12), (1, 23, 22), (10, 11, 13, 12), (0, 12, 14), (1, 24, 23), (12, 13, 15, 14), (0, 14, 16), (1, 25, 24), (14, 15, 17, 16), (0, 16, 2), (1, 19, 25), (16, 17, 3, 2), (19, 18, 5, 3), (18, 20, 7, 5), (20, 21, 9, 7), (21, 22, 11, 9), (22, 23, 13, 11), (23, 24, 15, 13), (24, 25, 17, 15), (25, 19, 3, 17)])
_uv = me_plane_190.uv_layers.new(name='UVMap')
_uv.uv.foreach_set('vector', [0.1243, 0.0421, 0.124, 0.04124, 0.1247, 0.04124, 0.243, 0.04754, 0.2436, 0.0473, 0.2436, 0.04779, 0.1257, 0.05291, 0.1251, 0.05291, 0.1251, 0.05225, 0.1257, 0.05225, 0.1243, 0.0421, 0.1247, 0.04124, 0.1252, 0.04174, 0.243, 0.04754, 0.2432, 0.04696, 0.2436, 0.0473, 0.1271, 0.04083, 0.1277, 0.04083, 0.1277, 0.04149, 0.1271, 0.04149, 0.1243, 0.0421, 0.1252, 0.04174, 0.1252, 0.04246, 0.243, 0.04754, 0.2427, 0.04696, 0.2432, 0.04696, 0.1271, 0.04149, 0.1277, 0.04149, 0.1277, 0.04214, 0.1271, 0.04214, 0.1243, 0.0421, 0.1252, 0.04246, 0.1247, 0.04296, 0.243, 0.04754, 0.2424, 0.0473, 0.2427, 0.04696, 0.1283, 0.05133, 0.1277, 0.05133, 0.1277, 0.05069, 0.1283, 0.05069, 0.1243, 0.0421, 0.1247, 0.04296, 0.124, 0.04296, 0.243, 0.04754, 0.2424, 0.04779, 0.2424, 0.0473, 0.1283, 0.05069, 0.1277, 0.05069, 0.1277, 0.05002, 0.1283, 0.05002, 0.1243, 0.0421, 0.124, 0.04296, 0.1235, 0.04246, 0.243, 0.04754, 0.2427, 0.04813, 0.2424, 0.04779, 0.1277, 0.04346, 0.1271, 0.04346, 0.1271, 0.0428, 0.1277, 0.0428, 0.1243, 0.0421, 0.1235, 0.04246, 0.1235, 0.04174, 0.243, 0.04754, 0.2432, 0.04813, 0.2427, 0.04813, 0.1277, 0.0428, 0.1271, 0.0428, 0.1271, 0.04214, 0.1277, 0.04214, 0.1243, 0.0421, 0.1235, 0.04174, 0.124, 0.04124, 0.243, 0.04754, 0.2436, 0.04779, 0.2432, 0.04813, 0.1257, 0.05357, 0.1251, 0.05357, 0.1251, 0.05291, 0.1257, 0.05291, 0.1064, 0.04779, 0.1064, 0.0473, 0.1066, 0.04719, 0.1066, 0.0479, 0.1064, 0.0473, 0.106, 0.04696, 0.1061, 0.04669, 0.1066, 0.04719, 0.106, 0.04696, 0.1055, 0.04696, 0.1054, 0.04669, 0.1061, 0.04669, 0.1055, 0.04696, 0.1052, 0.0473, 0.1049, 0.04719, 0.1054, 0.04669, 0.1052, 0.0473, 0.1052, 0.04779, 0.1049, 0.0479, 0.1049, 0.04719, 0.1052, 0.04779, 0.1055, 0.04813, 0.1054, 0.0484, 0.1049, 0.0479, 0.1055, 0.04813, 0.106, 0.04813, 0.1061, 0.0484, 0.1054, 0.0484, 0.106, 0.04813, 0.1064, 0.04779, 0.1066, 0.0479, 0.1061, 0.0484])
me_plane_190.materials.append(mat_material_037)
me_plane_190.use_remesh_fix_poles = True
me_plane_190.use_remesh_preserve_attributes = False
me_plane_190.use_mirror_vertex_groups = False
me_plane_190.update()
me_plane_189 = bpy.data.meshes.new('Plane.189')
me_plane_189.from_pydata([(-0.3874, -1.162, 0.2035), (-0.5151, -1.162, 0.2035), (-0.3874, -0.9609, 0.2035), (-0.5151, -0.9609, 0.2035), (-0.3874, -1.02, 0.06108), (-0.5151, -1.02, 0.06108), (-0.3874, -1.162, 0.002076), (-0.5151, -1.162, 0.002076), (-0.3874, -1.305, 0.06108), (-0.5151, -1.305, 0.06108), (-0.3874, -1.364, 0.2035), (-0.5151, -1.364, 0.2035), (-0.3874, -1.305, 0.346), (-0.5151, -1.305, 0.346), (-0.3874, -1.162, 0.405), (-0.5151, -1.162, 0.405), (-0.3874, -1.02, 0.346), (-0.5151, -1.02, 0.346), (-0.5151, -1.069, 0.1101), (-0.5151, -1.03, 0.2035), (-0.5151, -1.162, 0.07145), (-0.5151, -1.256, 0.1101), (-0.5151, -1.294, 0.2035), (-0.5151, -1.256, 0.2969), (-0.5151, -1.162, 0.3356), (-0.5151, -1.069, 0.2969)], [], [(0, 4, 2), (1, 19, 18), (2, 4, 5, 3), (0, 6, 4), (1, 18, 20), (4, 6, 7, 5), (0, 8, 6), (1, 20, 21), (6, 8, 9, 7), (0, 10, 8), (1, 21, 22), (8, 10, 11, 9), (0, 12, 10), (1, 22, 23), (10, 12, 13, 11), (0, 14, 12), (1, 23, 24), (12, 14, 15, 13), (0, 16, 14), (1, 24, 25), (14, 16, 17, 15), (0, 2, 16), (1, 25, 19), (16, 2, 3, 17), (19, 3, 5, 18), (18, 5, 7, 20), (20, 7, 9, 21), (21, 9, 11, 22), (22, 11, 13, 23), (23, 13, 15, 24), (24, 15, 17, 25), (25, 17, 3, 19)])
_uv = me_plane_189.uv_layers.new(name='UVMap')
_uv.uv.foreach_set('vector', [0.1075, 0.04926, 0.1083, 0.04891, 0.1083, 0.04962, 0.2571, 0.05104, 0.2573, 0.05162, 0.2568, 0.05162, 0.1277, 0.04149, 0.1277, 0.04083, 0.1283, 0.04083, 0.1283, 0.04149, 0.1075, 0.04926, 0.1078, 0.0484, 0.1083, 0.04891, 0.2571, 0.05104, 0.2568, 0.05162, 0.2565, 0.05128, 0.1277, 0.04477, 0.1277, 0.04543, 0.1271, 0.04543, 0.1271, 0.04477, 0.1075, 0.04926, 0.1071, 0.0484, 0.1078, 0.0484, 0.2571, 0.05104, 0.2565, 0.05128, 0.2565, 0.05079, 0.1277, 0.04543, 0.1277, 0.04608, 0.1271, 0.04608, 0.1271, 0.04543, 0.1075, 0.04926, 0.1066, 0.04891, 0.1071, 0.0484, 0.2571, 0.05104, 0.2565, 0.05079, 0.2568, 0.05045, 0.1277, 0.05002, 0.1277, 0.04938, 0.1283, 0.04938, 0.1283, 0.05002, 0.1075, 0.04926, 0.1066, 0.04962, 0.1066, 0.04891, 0.2571, 0.05104, 0.2568, 0.05045, 0.2573, 0.05045, 0.1277, 0.04938, 0.1277, 0.04871, 0.1283, 0.04871, 0.1283, 0.04938, 0.1075, 0.04926, 0.1071, 0.05012, 0.1066, 0.04962, 0.2571, 0.05104, 0.2573, 0.05045, 0.2577, 0.05079, 0.1271, 0.04477, 0.1271, 0.04411, 0.1277, 0.04411, 0.1277, 0.04477, 0.1075, 0.04926, 0.1078, 0.05012, 0.1071, 0.05012, 0.2571, 0.05104, 0.2577, 0.05079, 0.2577, 0.05128, 0.1271, 0.04411, 0.1271, 0.04346, 0.1277, 0.04346, 0.1277, 0.04411, 0.1075, 0.04926, 0.1083, 0.04962, 0.1078, 0.05012, 0.2571, 0.05104, 0.2577, 0.05128, 0.2573, 0.05162, 0.1277, 0.04214, 0.1277, 0.04149, 0.1283, 0.04149, 0.1283, 0.04214, 0.1201, 0.05162, 0.1202, 0.05189, 0.1195, 0.05189, 0.1196, 0.05162, 0.1196, 0.05162, 0.1195, 0.05189, 0.119, 0.05139, 0.1193, 0.05128, 0.1193, 0.05128, 0.119, 0.05139, 0.119, 0.05068, 0.1193, 0.05079, 0.1193, 0.05079, 0.119, 0.05068, 0.1195, 0.05018, 0.1196, 0.05045, 0.1196, 0.05045, 0.1195, 0.05018, 0.1202, 0.05018, 0.1201, 0.05045, 0.1201, 0.05045, 0.1202, 0.05018, 0.1207, 0.05068, 0.1205, 0.05079, 0.1205, 0.05079, 0.1207, 0.05068, 0.1207, 0.05139, 0.1205, 0.05128, 0.1205, 0.05128, 0.1207, 0.05139, 0.1202, 0.05189, 0.1201, 0.05162])
me_plane_189.materials.append(mat_material_037)
me_plane_189.use_remesh_fix_poles = True
me_plane_189.use_remesh_preserve_attributes = False
me_plane_189.use_mirror_vertex_groups = False
me_plane_189.update()
me_plane_188 = bpy.data.meshes.new('Plane.188')
me_plane_188.from_pydata([(0.2427, 0.5512, 0.2035), (0.3705, 0.5512, 0.2035), (0.2427, 0.7526, 0.2035), (0.3705, 0.7526, 0.2035), (0.2427, 0.6936, 0.06108), (0.3705, 0.6936, 0.06108), (0.2427, 0.5512, 0.002076), (0.3705, 0.5512, 0.002076), (0.2427, 0.4087, 0.06108), (0.3705, 0.4087, 0.06108), (0.2427, 0.3497, 0.2035), (0.3705, 0.3497, 0.2035), (0.2427, 0.4087, 0.346), (0.3705, 0.4087, 0.346), (0.2427, 0.5512, 0.405), (0.3705, 0.5512, 0.405), (0.2427, 0.6936, 0.346), (0.3705, 0.6936, 0.346), (0.3874, 0.5512, 0.2035), (0.5151, 0.5512, 0.2035), (0.3874, 0.7526, 0.2035), (0.5151, 0.7526, 0.2035), (0.3874, 0.6936, 0.06108), (0.5151, 0.6936, 0.06108), (0.3874, 0.5512, 0.002076), (0.5151, 0.5512, 0.002076), (0.3874, 0.4087, 0.06108), (0.5151, 0.4087, 0.06108), (0.3874, 0.3497, 0.2035), (0.5151, 0.3497, 0.2035), (0.3874, 0.4087, 0.346), (0.5151, 0.4087, 0.346), (0.3874, 0.5512, 0.405), (0.5151, 0.5512, 0.405), (0.3874, 0.6936, 0.346), (0.5151, 0.6936, 0.346), (0.5151, 0.6446, 0.1101), (0.5151, 0.6833, 0.2035), (0.5151, 0.5512, 0.07145), (0.5151, 0.4578, 0.1101), (0.5151, 0.4191, 0.2035), (0.5151, 0.4578, 0.2969), (0.5151, 0.5512, 0.3356), (0.5151, 0.6446, 0.2969)], [], [(0, 2, 4), (1, 5, 3), (2, 3, 5, 4), (0, 4, 6), (1, 7, 5), (4, 5, 7, 6), (0, 6, 8), (1, 9, 7), (6, 7, 9, 8), (0, 8, 10), (1, 11, 9), (8, 9, 11, 10), (0, 10, 12), (1, 13, 11), (10, 11, 13, 12), (0, 12, 14), (1, 15, 13), (12, 13, 15, 14), (0, 14, 16), (1, 17, 15), (14, 15, 17, 16), (0, 16, 2), (1, 3, 17), (16, 17, 3, 2), (18, 20, 22), (19, 36, 37), (20, 21, 23, 22), (18, 22, 24), (19, 38, 36), (22, 23, 25, 24), (18, 24, 26), (19, 39, 38), (24, 25, 27, 26), (18, 26, 28), (19, 40, 39), (26, 27, 29, 28), (18, 28, 30), (19, 41, 40), (28, 29, 31, 30), (18, 30, 32), (19, 42, 41), (30, 31, 33, 32), (18, 32, 34), (19, 43, 42), (32, 33, 35, 34), (18, 34, 20), (19, 37, 43), (34, 35, 21, 20), (37, 36, 23, 21), (36, 38, 25, 23), (38, 39, 27, 25), (39, 40, 29, 27), (40, 41, 31, 29), (41, 42, 33, 31), (42, 43, 35, 33), (43, 37, 21, 35)])
_uv = me_plane_188.uv_layers.new(name='UVMap')
_uv.uv.foreach_set('vector', [0.1243, 0.04382, 0.1235, 0.04346, 0.124, 0.04296, 0.1075, 0.04754, 0.1078, 0.04669, 0.1083, 0.04719, 0.1283, 0.0428, 0.1277, 0.0428, 0.1277, 0.04214, 0.1283, 0.04214, 0.1243, 0.04382, 0.124, 0.04296, 0.1247, 0.04296, 0.1075, 0.04754, 0.1071, 0.04669, 0.1078, 0.04669, 0.1245, 0.04467, 0.1251, 0.04467, 0.1251, 0.04533, 0.1245, 0.04533, 0.1243, 0.04382, 0.1247, 0.04296, 0.1252, 0.04346, 0.1075, 0.04754, 0.1066, 0.04719, 0.1071, 0.04669, 0.1245, 0.04533, 0.1251, 0.04533, 0.1251, 0.04599, 0.1245, 0.04599, 0.1243, 0.04382, 0.1252, 0.04346, 0.1252, 0.04417, 0.1075, 0.04754, 0.1066, 0.0479, 0.1066, 0.04719, 0.1277, 0.05253, 0.1283, 0.05253, 0.1283, 0.05318, 0.1277, 0.05318, 0.1243, 0.04382, 0.1252, 0.04417, 0.1247, 0.04467, 0.1075, 0.04754, 0.1071, 0.0484, 0.1066, 0.0479, 0.1277, 0.05318, 0.1283, 0.05318, 0.1283, 0.05385, 0.1277, 0.05385, 0.1243, 0.04382, 0.1247, 0.04467, 0.124, 0.04467, 0.1075, 0.04754, 0.1078, 0.0484, 0.1071, 0.0484, 0.1277, 0.05134, 0.1271, 0.05134, 0.1271, 0.05068, 0.1277, 0.05068, 0.1243, 0.04382, 0.124, 0.04467, 0.1235, 0.04417, 0.1075, 0.04754, 0.1083, 0.0479, 0.1078, 0.0484, 0.1277, 0.05068, 0.1271, 0.05068, 0.1271, 0.05002, 0.1277, 0.05002, 0.1243, 0.04382, 0.1235, 0.04417, 0.1235, 0.04346, 0.1075, 0.04754, 0.1083, 0.04719, 0.1083, 0.0479, 0.1283, 0.04346, 0.1277, 0.04346, 0.1277, 0.0428, 0.1283, 0.0428, 0.1075, 0.05098, 0.1066, 0.05062, 0.1071, 0.05012, 0.2588, 0.05104, 0.2585, 0.05162, 0.2582, 0.05128, 0.1188, 0.05312, 0.1182, 0.05312, 0.1182, 0.05246, 0.1188, 0.05246, 0.1075, 0.05098, 0.1071, 0.05012, 0.1078, 0.05012, 0.2588, 0.05104, 0.259, 0.05162, 0.2585, 0.05162, 0.1271, 0.04608, 0.1277, 0.04608, 0.1277, 0.04674, 0.1271, 0.04674, 0.1075, 0.05098, 0.1078, 0.05012, 0.1083, 0.05062, 0.2588, 0.05104, 0.2594, 0.05128, 0.259, 0.05162, 0.1271, 0.04674, 0.1277, 0.04674, 0.1277, 0.0474, 0.1271, 0.0474, 0.1075, 0.05098, 0.1083, 0.05062, 0.1083, 0.05133, 0.2588, 0.05104, 0.2594, 0.05079, 0.2594, 0.05128, 0.1283, 0.04739, 0.1277, 0.04739, 0.1277, 0.04675, 0.1283, 0.04675, 0.1075, 0.05098, 0.1083, 0.05133, 0.1078, 0.05183, 0.2588, 0.05104, 0.259, 0.05045, 0.2594, 0.05079, 0.1283, 0.04675, 0.1277, 0.04675, 0.1277, 0.04608, 0.1283, 0.04608, 0.1075, 0.05098, 0.1078, 0.05183, 0.1071, 0.05183, 0.2588, 0.05104, 0.2585, 0.05045, 0.259, 0.05045, 0.1279, 0.03984, 0.1273, 0.03984, 0.1273, 0.03918, 0.1279, 0.03918, 0.1075, 0.05098, 0.1071, 0.05183, 0.1066, 0.05133, 0.2588, 0.05104, 0.2582, 0.05079, 0.2585, 0.05045, 0.1279, 0.03918, 0.1273, 0.03918, 0.1273, 0.03852, 0.1279, 0.03852, 0.1075, 0.05098, 0.1066, 0.05133, 0.1066, 0.05062, 0.2588, 0.05104, 0.2582, 0.05128, 0.2582, 0.05079, 0.1188, 0.05377, 0.1182, 0.05377, 0.1182, 0.05312, 0.1188, 0.05312, 0.121, 0.05128, 0.1214, 0.05162, 0.1212, 0.05189, 0.1207, 0.05139, 0.1214, 0.05162, 0.1218, 0.05162, 0.122, 0.05189, 0.1212, 0.05189, 0.1218, 0.05162, 0.1222, 0.05128, 0.1225, 0.05139, 0.122, 0.05189, 0.1222, 0.05128, 0.1222, 0.05079, 0.1225, 0.05068, 0.1225, 0.05139, 0.1222, 0.05079, 0.1218, 0.05045, 0.122, 0.05018, 0.1225, 0.05068, 0.1218, 0.05045, 0.1214, 0.05045, 0.1212, 0.05018, 0.122, 0.05018, 0.1214, 0.05045, 0.121, 0.05079, 0.1207, 0.05068, 0.1212, 0.05018, 0.121, 0.05079, 0.121, 0.05128, 0.1207, 0.05139, 0.1207, 0.05068])
me_plane_188.materials.append(mat_material_037)
me_plane_188.use_remesh_fix_poles = True
me_plane_188.use_remesh_preserve_attributes = False
me_plane_188.use_mirror_vertex_groups = False
me_plane_188.update()
me_plane_187 = bpy.data.meshes.new('Plane.187')
me_plane_187.from_pydata([(-0.2427, 0.5512, 0.2035), (-0.3705, 0.5512, 0.2035), (-0.2427, 0.7526, 0.2035), (-0.3705, 0.7526, 0.2035), (-0.2427, 0.6936, 0.06108), (-0.3705, 0.6936, 0.06108), (-0.2427, 0.5512, 0.002076), (-0.3705, 0.5512, 0.002076), (-0.2427, 0.4087, 0.06108), (-0.3705, 0.4087, 0.06108), (-0.2427, 0.3497, 0.2035), (-0.3705, 0.3497, 0.2035), (-0.2427, 0.4087, 0.346), (-0.3705, 0.4087, 0.346), (-0.2427, 0.5512, 0.405), (-0.3705, 0.5512, 0.405), (-0.2427, 0.6936, 0.346), (-0.3705, 0.6936, 0.346), (-0.3874, 0.5512, 0.2035), (-0.5151, 0.5512, 0.2035), (-0.3874, 0.7526, 0.2035), (-0.5151, 0.7526, 0.2035), (-0.3874, 0.6936, 0.06108), (-0.5151, 0.6936, 0.06108), (-0.3874, 0.5512, 0.002076), (-0.5151, 0.5512, 0.002076), (-0.3874, 0.4087, 0.06108), (-0.5151, 0.4087, 0.06108), (-0.3874, 0.3497, 0.2035), (-0.5151, 0.3497, 0.2035), (-0.3874, 0.4087, 0.346), (-0.5151, 0.4087, 0.346), (-0.3874, 0.5512, 0.405), (-0.5151, 0.5512, 0.405), (-0.3874, 0.6936, 0.346), (-0.5151, 0.6936, 0.346), (-0.5151, 0.6446, 0.1101), (-0.5151, 0.6833, 0.2035), (-0.5151, 0.5512, 0.07145), (-0.5151, 0.4578, 0.1101), (-0.5151, 0.4191, 0.2035), (-0.5151, 0.4578, 0.2969), (-0.5151, 0.5512, 0.3356), (-0.5151, 0.6446, 0.2969)], [], [(0, 4, 2), (1, 3, 5), (2, 4, 5, 3), (0, 6, 4), (1, 5, 7), (4, 6, 7, 5), (0, 8, 6), (1, 7, 9), (6, 8, 9, 7), (0, 10, 8), (1, 9, 11), (8, 10, 11, 9), (0, 12, 10), (1, 11, 13), (10, 12, 13, 11), (0, 14, 12), (1, 13, 15), (12, 14, 15, 13), (0, 16, 14), (1, 15, 17), (14, 16, 17, 15), (0, 2, 16), (1, 17, 3), (16, 2, 3, 17), (18, 22, 20), (19, 37, 36), (20, 22, 23, 21), (18, 24, 22), (19, 36, 38), (22, 24, 25, 23), (18, 26, 24), (19, 38, 39), (24, 26, 27, 25), (18, 28, 26), (19, 39, 40), (26, 28, 29, 27), (18, 30, 28), (19, 40, 41), (28, 30, 31, 29), (18, 32, 30), (19, 41, 42), (30, 32, 33, 31), (18, 34, 32), (19, 42, 43), (32, 34, 35, 33), (18, 20, 34), (19, 43, 37), (34, 20, 21, 35), (37, 21, 23, 36), (36, 23, 25, 38), (38, 25, 27, 39), (39, 27, 29, 40), (40, 29, 31, 41), (41, 31, 33, 42), (42, 33, 35, 43), (43, 35, 21, 37)])
_uv = me_plane_187.uv_layers.new(name='UVMap')
_uv.uv.foreach_set('vector', [0.1179, 0.0516, 0.1175, 0.05246, 0.117, 0.05195, 0.1058, 0.05098, 0.1049, 0.05062, 0.1054, 0.05012, 0.1277, 0.04543, 0.1277, 0.04477, 0.1283, 0.04477, 0.1283, 0.04543, 0.1179, 0.0516, 0.1182, 0.05246, 0.1175, 0.05246, 0.1058, 0.05098, 0.1054, 0.05012, 0.1061, 0.05012, 0.1277, 0.04871, 0.1277, 0.04937, 0.1271, 0.04937, 0.1271, 0.04871, 0.1179, 0.0516, 0.1187, 0.05195, 0.1182, 0.05246, 0.1058, 0.05098, 0.1061, 0.05012, 0.1066, 0.05062, 0.1277, 0.04937, 0.1277, 0.05002, 0.1271, 0.05002, 0.1271, 0.04937, 0.1179, 0.0516, 0.1187, 0.05124, 0.1187, 0.05195, 0.1058, 0.05098, 0.1066, 0.05062, 0.1066, 0.05133, 0.1236, 0.05261, 0.1236, 0.05326, 0.123, 0.05326, 0.123, 0.05261, 0.1179, 0.0516, 0.1182, 0.05074, 0.1187, 0.05124, 0.1058, 0.05098, 0.1066, 0.05133, 0.1061, 0.05183, 0.1236, 0.05326, 0.1236, 0.05392, 0.123, 0.05392, 0.123, 0.05326, 0.1179, 0.0516, 0.1175, 0.05074, 0.1182, 0.05074, 0.1058, 0.05098, 0.1061, 0.05183, 0.1054, 0.05183, 0.1273, 0.03721, 0.1273, 0.03655, 0.1279, 0.03655, 0.1279, 0.03721, 0.1179, 0.0516, 0.117, 0.05124, 0.1175, 0.05074, 0.1058, 0.05098, 0.1054, 0.05183, 0.1049, 0.05133, 0.1273, 0.03655, 0.1273, 0.0359, 0.1279, 0.0359, 0.1279, 0.03655, 0.1179, 0.0516, 0.117, 0.05195, 0.117, 0.05124, 0.1058, 0.05098, 0.1049, 0.05133, 0.1049, 0.05062, 0.1277, 0.04608, 0.1277, 0.04543, 0.1283, 0.04543, 0.1283, 0.04608, 0.1162, 0.0516, 0.117, 0.05195, 0.1165, 0.05246, 0.243, 0.04926, 0.2424, 0.04902, 0.2427, 0.04868, 0.1283, 0.04411, 0.1283, 0.04477, 0.1277, 0.04477, 0.1277, 0.04411, 0.1162, 0.0516, 0.117, 0.05124, 0.117, 0.05195, 0.243, 0.04926, 0.2427, 0.04868, 0.2432, 0.04868, 0.1277, 0.0474, 0.1277, 0.04805, 0.1271, 0.04805, 0.1271, 0.0474, 0.1162, 0.0516, 0.1165, 0.05074, 0.117, 0.05124, 0.243, 0.04926, 0.2432, 0.04868, 0.2436, 0.04902, 0.1277, 0.04805, 0.1277, 0.04871, 0.1271, 0.04871, 0.1271, 0.04805, 0.1162, 0.0516, 0.1158, 0.05074, 0.1165, 0.05074, 0.243, 0.04926, 0.2436, 0.04902, 0.2436, 0.0495, 0.1277, 0.04871, 0.1277, 0.04806, 0.1283, 0.04806, 0.1283, 0.04871, 0.1162, 0.0516, 0.1153, 0.05124, 0.1158, 0.05074, 0.243, 0.04926, 0.2436, 0.0495, 0.2432, 0.04984, 0.1277, 0.04806, 0.1277, 0.0474, 0.1283, 0.0474, 0.1283, 0.04806, 0.1162, 0.0516, 0.1153, 0.05195, 0.1153, 0.05124, 0.243, 0.04926, 0.2432, 0.04984, 0.2427, 0.04984, 0.1273, 0.03852, 0.1273, 0.03787, 0.1279, 0.03787, 0.1279, 0.03852, 0.1162, 0.0516, 0.1158, 0.05246, 0.1153, 0.05195, 0.243, 0.04926, 0.2427, 0.04984, 0.2424, 0.0495, 0.1273, 0.03787, 0.1273, 0.03721, 0.1279, 0.03721, 0.1279, 0.03787, 0.1162, 0.0516, 0.1165, 0.05246, 0.1158, 0.05246, 0.243, 0.04926, 0.2424, 0.0495, 0.2424, 0.04902, 0.1283, 0.04346, 0.1283, 0.04411, 0.1277, 0.04411, 0.1277, 0.04346, 0.1052, 0.04902, 0.1049, 0.04891, 0.1054, 0.0484, 0.1055, 0.04868, 0.1055, 0.04868, 0.1054, 0.0484, 0.1061, 0.0484, 0.106, 0.04868, 0.106, 0.04868, 0.1061, 0.0484, 0.1066, 0.04891, 0.1064, 0.04902, 0.1064, 0.04902, 0.1066, 0.04891, 0.1066, 0.04962, 0.1064, 0.0495, 0.1064, 0.0495, 0.1066, 0.04962, 0.1061, 0.05012, 0.106, 0.04984, 0.106, 0.04984, 0.1061, 0.05012, 0.1054, 0.05012, 0.1055, 0.04984, 0.1055, 0.04984, 0.1054, 0.05012, 0.1049, 0.04962, 0.1052, 0.0495, 0.1052, 0.0495, 0.1049, 0.04962, 0.1049, 0.04891, 0.1052, 0.04902])
me_plane_187.materials.append(mat_material_037)
me_plane_187.use_remesh_fix_poles = True
me_plane_187.use_remesh_preserve_attributes = False
me_plane_187.use_mirror_vertex_groups = False
me_plane_187.update()

# ---- objects
ob_truck_02_white = bpy.data.objects.new('Truck_02_White', me_plane_191)
ob_wheel_fl = bpy.data.objects.new('Wheel_FL', me_plane_190)
ob_wheel_fr = bpy.data.objects.new('Wheel_FR', me_plane_189)
ob_wheel_rl = bpy.data.objects.new('Wheel_RL', me_plane_188)
ob_wheel_rr = bpy.data.objects.new('Wheel_RR', me_plane_187)

# ---- transforms, parenting, visibility, modifiers, constraints
ob_truck_02_white.location = (0.0, 0.0, 0.0)
ob_truck_02_white.lineart.crease_threshold = 0.0
ob_wheel_fl.parent = ob_truck_02_white
ob_wheel_fl.location = (0.0, 0.0, 0.0)
ob_wheel_fl.lineart.crease_threshold = 0.0
ob_wheel_fr.parent = ob_truck_02_white
ob_wheel_fr.location = (0.0, 0.0, 0.0)
ob_wheel_fr.lineart.crease_threshold = 0.0
ob_wheel_rl.parent = ob_truck_02_white
ob_wheel_rl.location = (0.0, 0.0, 0.0)
ob_wheel_rl.lineart.crease_threshold = 0.0
ob_wheel_rr.parent = ob_truck_02_white
ob_wheel_rr.location = (0.0, 0.0, 0.0)
ob_wheel_rr.lineart.crease_threshold = 0.0

# ---- collection membership
col_collection.objects.link(ob_truck_02_white)
col_collection.objects.link(ob_wheel_fl)
col_collection.objects.link(ob_wheel_fr)
col_collection.objects.link(ob_wheel_rl)
col_collection.objects.link(ob_wheel_rr)

# ---- scene / render settings (as saved in the file)
scene.frame_start = 1; scene.frame_end = 250; scene.frame_set(1)
scene.render.engine = 'BLENDER_EEVEE_NEXT'
scene.cycles.use_denoising = False
scene.cycles.samples = 128
scene.cycles.sampling_pattern = 'TABULATED_SOBOL'
scene.cycles.use_adaptive_sampling = False
scene.cycles.use_light_tree = False
scene.view_settings.view_transform = 'Filmic'
bpy.context.view_layer.update()

# ---- added for rendering (the .blend has no active camera and no usable light): camera, sun
cam_auto = bpy.data.cameras.new('AutoCamera')
cam_auto.lens = 50.0
cam_auto.sensor_width = 36.0
cam_auto.clip_end = 1000.0
ob_auto_camera = bpy.data.objects.new('AutoCamera', cam_auto)
scene.collection.objects.link(ob_auto_camera)
ob_auto_camera.location = (3.56867, -4.41849, 3.66372)
ob_auto_camera.rotation_euler = (1.09748, -7.21219e-08, 0.694738)
scene.camera = ob_auto_camera
light_auto_sun = bpy.data.lights.new('AutoSun', 'SUN')
light_auto_sun.energy = 3.0
light_auto_sun.angle = 0.0523599
ob_auto_sun = bpy.data.objects.new('AutoSun', light_auto_sun)
scene.collection.objects.link(ob_auto_sun)
ob_auto_sun.rotation_euler = (0.872665, 0.174533, 0.523599)
bpy.context.view_layer.update()
